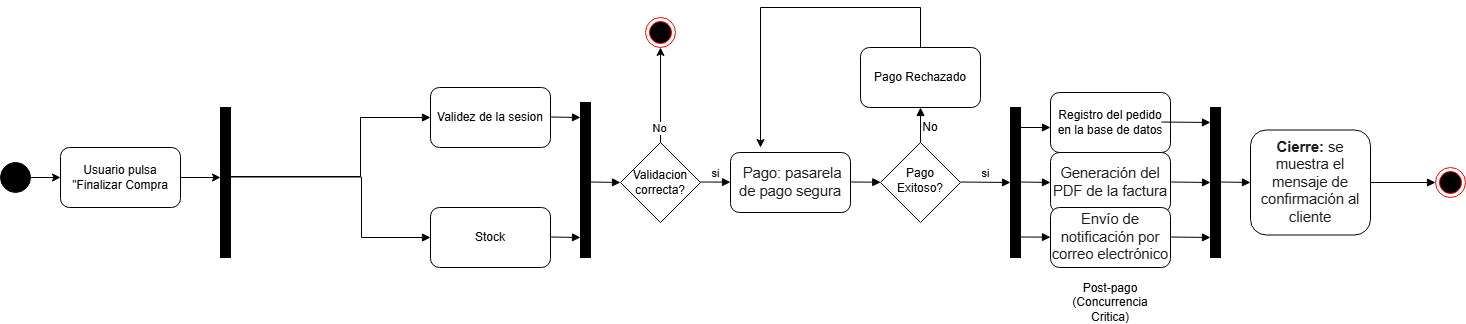

The diagram above was exported from draw.io. Its source (the exported page's mxGraphModel, read from the mxfile embedded in the PNG):
<mxGraphModel dx="1479" dy="660" grid="1" gridSize="10" guides="1" tooltips="1" connect="1" arrows="1" fold="1" page="1" pageScale="1" pageWidth="827" pageHeight="1169" math="0" shadow="0">
  <root>
    <mxCell id="0" />
    <mxCell id="1" parent="0" />
    <mxCell id="VL1-jwv9r8PT9Bu_uJ2S-1" parent="1" style="ellipse;whiteSpace=wrap;html=1;aspect=fixed;fillColor=#000000;" value="" vertex="1">
      <mxGeometry height="30" width="30" x="40" y="235" as="geometry" />
    </mxCell>
    <mxCell id="VL1-jwv9r8PT9Bu_uJ2S-2" parent="1" style="rounded=1;whiteSpace=wrap;html=1;" value="Usuario pulsa &quot;Finalizar Compra" vertex="1">
      <mxGeometry height="60" width="120" x="100" y="220" as="geometry" />
    </mxCell>
    <mxCell id="VL1-jwv9r8PT9Bu_uJ2S-4" edge="1" parent="1" source="VL1-jwv9r8PT9Bu_uJ2S-1" style="endArrow=classic;html=1;rounded=0;exitX=1;exitY=0.5;exitDx=0;exitDy=0;entryX=0;entryY=0.5;entryDx=0;entryDy=0;" target="VL1-jwv9r8PT9Bu_uJ2S-2" value="">
      <mxGeometry height="50" relative="1" width="50" as="geometry">
        <mxPoint x="390" y="300" as="sourcePoint" />
        <mxPoint x="440" y="250" as="targetPoint" />
      </mxGeometry>
    </mxCell>
    <mxCell id="VL1-jwv9r8PT9Bu_uJ2S-6" edge="1" parent="1" source="VL1-jwv9r8PT9Bu_uJ2S-2" style="endArrow=classic;html=1;rounded=0;exitX=1;exitY=0.5;exitDx=0;exitDy=0;" value="">
      <mxGeometry height="50" relative="1" width="50" as="geometry">
        <mxPoint x="390" y="300" as="sourcePoint" />
        <mxPoint x="260" y="250" as="targetPoint" />
      </mxGeometry>
    </mxCell>
    <mxCell id="VL1-jwv9r8PT9Bu_uJ2S-15" parent="1" style="rounded=1;whiteSpace=wrap;html=1;" value="Stock" vertex="1">
      <mxGeometry height="60" width="120" x="470" y="280" as="geometry" />
    </mxCell>
    <mxCell id="VL1-jwv9r8PT9Bu_uJ2S-16" parent="1" style="rounded=1;whiteSpace=wrap;html=1;" value="Validez de la sesion" vertex="1">
      <mxGeometry height="60" width="120" x="470" y="160" as="geometry" />
    </mxCell>
    <mxCell id="VL1-jwv9r8PT9Bu_uJ2S-18" parent="1" style="html=1;points=[[0,0,0,0,5],[0,1,0,0,-5],[1,0,0,0,5],[1,1,0,0,-5]];perimeter=orthogonalPerimeter;outlineConnect=0;targetShapes=umlLifeline;portConstraint=eastwest;newEdgeStyle={&quot;curved&quot;:0,&quot;rounded&quot;:0};fillColor=#000000;" value="" vertex="1">
      <mxGeometry height="150" width="10" x="260" y="180" as="geometry" />
    </mxCell>
    <mxCell id="VL1-jwv9r8PT9Bu_uJ2S-20" edge="1" parent="1" style="html=1;verticalAlign=bottom;endArrow=block;rounded=0;edgeStyle=orthogonalEdgeStyle;" value="">
      <mxGeometry relative="1" width="80" as="geometry">
        <Array as="points">
          <mxPoint x="400" y="249" />
          <mxPoint x="400" y="190" />
        </Array>
        <mxPoint x="270" y="250" as="sourcePoint" />
        <mxPoint x="470" y="190" as="targetPoint" />
      </mxGeometry>
    </mxCell>
    <mxCell id="VL1-jwv9r8PT9Bu_uJ2S-21" edge="1" parent="1" style="html=1;verticalAlign=bottom;endArrow=block;rounded=0;edgeStyle=orthogonalEdgeStyle;entryX=0;entryY=0.5;entryDx=0;entryDy=0;" target="VL1-jwv9r8PT9Bu_uJ2S-15" value="">
      <mxGeometry relative="1" width="80" as="geometry">
        <Array as="points">
          <mxPoint x="401" y="250" />
          <mxPoint x="401" y="310" />
        </Array>
        <mxPoint x="270" y="249.5" as="sourcePoint" />
        <mxPoint x="490" y="310" as="targetPoint" />
      </mxGeometry>
    </mxCell>
    <mxCell id="VL1-jwv9r8PT9Bu_uJ2S-22" edge="1" parent="1" style="html=1;verticalAlign=bottom;endArrow=block;curved=0;rounded=0;" value="">
      <mxGeometry relative="1" width="80" as="geometry">
        <mxPoint x="590" y="309.5" as="sourcePoint" />
        <mxPoint x="620" y="310" as="targetPoint" />
      </mxGeometry>
    </mxCell>
    <mxCell id="VL1-jwv9r8PT9Bu_uJ2S-23" edge="1" parent="1" style="html=1;verticalAlign=bottom;endArrow=block;curved=0;rounded=0;" value="">
      <mxGeometry relative="1" width="80" as="geometry">
        <mxPoint x="590" y="189.5" as="sourcePoint" />
        <mxPoint x="620" y="190" as="targetPoint" />
      </mxGeometry>
    </mxCell>
    <mxCell id="VL1-jwv9r8PT9Bu_uJ2S-24" parent="1" style="html=1;points=[[0,0,0,0,5],[0,1,0,0,-5],[1,0,0,0,5],[1,1,0,0,-5]];perimeter=orthogonalPerimeter;outlineConnect=0;targetShapes=umlLifeline;portConstraint=eastwest;newEdgeStyle={&quot;curved&quot;:0,&quot;rounded&quot;:0};fillColor=#000000;" value="" vertex="1">
      <mxGeometry height="155" width="10" x="620" y="175" as="geometry" />
    </mxCell>
    <mxCell id="y472Lto8PTOb0smNgFvO-3" edge="1" parent="1" style="html=1;verticalAlign=bottom;endArrow=block;curved=0;rounded=0;" value="">
      <mxGeometry relative="1" width="80" as="geometry">
        <mxPoint x="630" y="254.5" as="sourcePoint" />
        <mxPoint x="660" y="255" as="targetPoint" />
      </mxGeometry>
    </mxCell>
    <mxCell id="y472Lto8PTOb0smNgFvO-5" parent="1" style="rhombus;whiteSpace=wrap;html=1;" value="" vertex="1">
      <mxGeometry height="80" width="80" x="660" y="215" as="geometry" />
    </mxCell>
    <mxCell id="y472Lto8PTOb0smNgFvO-9" edge="1" parent="1" style="html=1;verticalAlign=bottom;endArrow=block;curved=0;rounded=0;" target="y472Lto8PTOb0smNgFvO-10" value="si">
      <mxGeometry relative="1" width="80" as="geometry">
        <mxPoint x="740" y="254.5" as="sourcePoint" />
        <mxPoint x="780" y="255" as="targetPoint" />
      </mxGeometry>
    </mxCell>
    <mxCell id="y472Lto8PTOb0smNgFvO-10" parent="1" style="rounded=1;whiteSpace=wrap;html=1;" value="&lt;span id=&quot;docs-internal-guid-abc53631-7fff-39a2-c963-f0989617d110&quot;&gt;&lt;span style=&quot;font-size: 11pt; font-family: Arial, sans-serif; color: rgb(31, 31, 31); background-color: transparent; font-variant: normal; vertical-align: baseline; white-space: pre-wrap;&quot;&gt;&amp;nbsp;Pago: pasarela de pago segura&lt;/span&gt;&lt;/span&gt;" vertex="1">
      <mxGeometry height="60" width="120" x="770" y="225" as="geometry" />
    </mxCell>
    <mxCell id="y472Lto8PTOb0smNgFvO-11" edge="1" parent="1" style="html=1;verticalAlign=bottom;endArrow=block;curved=0;rounded=0;" target="y472Lto8PTOb0smNgFvO-12" value="">
      <mxGeometry relative="1" width="80" as="geometry">
        <mxPoint x="890" y="254.5" as="sourcePoint" />
        <mxPoint x="920" y="255" as="targetPoint" />
      </mxGeometry>
    </mxCell>
    <mxCell id="y472Lto8PTOb0smNgFvO-12" parent="1" style="rhombus;whiteSpace=wrap;html=1;" value="" vertex="1">
      <mxGeometry height="80" width="80" x="920" y="215" as="geometry" />
    </mxCell>
    <mxCell id="y472Lto8PTOb0smNgFvO-14" edge="1" parent="1" source="y472Lto8PTOb0smNgFvO-12" style="html=1;verticalAlign=bottom;endArrow=block;curved=0;rounded=0;exitX=0.5;exitY=0;exitDx=0;exitDy=0;" value="">
      <mxGeometry relative="1" width="80" as="geometry">
        <mxPoint x="790" y="170" as="sourcePoint" />
        <mxPoint x="960" y="180" as="targetPoint" />
      </mxGeometry>
    </mxCell>
    <mxCell id="y472Lto8PTOb0smNgFvO-15" parent="1" style="rounded=1;whiteSpace=wrap;html=1;" value="Pago Rechazado" vertex="1">
      <mxGeometry height="60" width="120" x="900" y="120" as="geometry" />
    </mxCell>
    <mxCell id="y472Lto8PTOb0smNgFvO-16" edge="1" parent="1" style="html=1;verticalAlign=bottom;endArrow=block;curved=0;rounded=0;" value="si">
      <mxGeometry relative="1" width="80" as="geometry">
        <mxPoint x="1000" y="254.5" as="sourcePoint" />
        <mxPoint x="1050" y="255" as="targetPoint" />
      </mxGeometry>
    </mxCell>
    <mxCell id="y472Lto8PTOb0smNgFvO-17" parent="1" style="html=1;points=[[0,0,0,0,5],[0,1,0,0,-5],[1,0,0,0,5],[1,1,0,0,-5]];perimeter=orthogonalPerimeter;outlineConnect=0;targetShapes=umlLifeline;portConstraint=eastwest;newEdgeStyle={&quot;curved&quot;:0,&quot;rounded&quot;:0};fillColor=#000000;" value="" vertex="1">
      <mxGeometry height="150" width="10" x="1050" y="180" as="geometry" />
    </mxCell>
    <mxCell id="y472Lto8PTOb0smNgFvO-20" edge="1" parent="1" style="html=1;verticalAlign=bottom;endArrow=block;curved=0;rounded=0;" value="">
      <mxGeometry relative="1" width="80" as="geometry">
        <mxPoint x="1060" y="200" as="sourcePoint" />
        <mxPoint x="1090" y="200" as="targetPoint" />
      </mxGeometry>
    </mxCell>
    <mxCell id="y472Lto8PTOb0smNgFvO-21" edge="1" parent="1" style="html=1;verticalAlign=bottom;endArrow=block;curved=0;rounded=0;" value="">
      <mxGeometry relative="1" width="80" as="geometry">
        <mxPoint x="1060" y="254.5" as="sourcePoint" />
        <mxPoint x="1090" y="255" as="targetPoint" />
      </mxGeometry>
    </mxCell>
    <mxCell id="y472Lto8PTOb0smNgFvO-24" edge="1" parent="1" style="html=1;verticalAlign=bottom;endArrow=block;curved=0;rounded=0;" target="y472Lto8PTOb0smNgFvO-27" value="">
      <mxGeometry relative="1" width="80" as="geometry">
        <mxPoint x="1060" y="309.5" as="sourcePoint" />
        <mxPoint x="1090" y="310" as="targetPoint" />
      </mxGeometry>
    </mxCell>
    <mxCell id="y472Lto8PTOb0smNgFvO-25" parent="1" style="rounded=1;whiteSpace=wrap;html=1;" value="Registro del pedido en la base de datos" vertex="1">
      <mxGeometry height="60" width="120" x="1090" y="165" as="geometry" />
    </mxCell>
    <mxCell id="y472Lto8PTOb0smNgFvO-26" parent="1" style="rounded=1;whiteSpace=wrap;html=1;" value="&lt;span id=&quot;docs-internal-guid-4f678cb7-7fff-5eac-0df9-92a547d0096e&quot;&gt;&lt;span style=&quot;font-size: 11pt; font-family: Arial, sans-serif; color: rgb(31, 31, 31); background-color: transparent; font-variant: normal; vertical-align: baseline; white-space: pre-wrap;&quot;&gt;Generación del PDF de la factura&lt;/span&gt;&lt;/span&gt;" vertex="1">
      <mxGeometry height="60" width="120" x="1090" y="225" as="geometry" />
    </mxCell>
    <mxCell id="y472Lto8PTOb0smNgFvO-27" parent="1" style="rounded=1;whiteSpace=wrap;html=1;" value="&lt;span id=&quot;docs-internal-guid-31d2cf1c-7fff-b874-3030-48e55eff85f2&quot;&gt;&lt;span style=&quot;font-size: 11pt; font-family: Arial, sans-serif; color: rgb(31, 31, 31); background-color: transparent; font-variant: normal; vertical-align: baseline; white-space: pre-wrap;&quot;&gt;Envío de notificación por correo electrónico&lt;/span&gt;&lt;/span&gt;" vertex="1">
      <mxGeometry height="60" width="120" x="1090" y="280" as="geometry" />
    </mxCell>
    <mxCell id="y472Lto8PTOb0smNgFvO-28" edge="1" parent="1" style="html=1;verticalAlign=bottom;endArrow=block;curved=0;rounded=0;" value="">
      <mxGeometry relative="1" width="80" as="geometry">
        <mxPoint x="1201" y="194.5" as="sourcePoint" />
        <mxPoint x="1250" y="195" as="targetPoint" />
      </mxGeometry>
    </mxCell>
    <mxCell id="y472Lto8PTOb0smNgFvO-29" edge="1" parent="1" style="html=1;verticalAlign=bottom;endArrow=block;curved=0;rounded=0;" value="">
      <mxGeometry relative="1" width="80" as="geometry">
        <mxPoint x="1210" y="254.5" as="sourcePoint" />
        <mxPoint x="1250" y="255" as="targetPoint" />
      </mxGeometry>
    </mxCell>
    <mxCell id="y472Lto8PTOb0smNgFvO-30" edge="1" parent="1" style="html=1;verticalAlign=bottom;endArrow=block;curved=0;rounded=0;" value="">
      <mxGeometry relative="1" width="80" as="geometry">
        <mxPoint x="1210" y="309.5" as="sourcePoint" />
        <mxPoint x="1250" y="310" as="targetPoint" />
      </mxGeometry>
    </mxCell>
    <mxCell id="y472Lto8PTOb0smNgFvO-31" parent="1" style="html=1;points=[[0,0,0,0,5],[0,1,0,0,-5],[1,0,0,0,5],[1,1,0,0,-5]];perimeter=orthogonalPerimeter;outlineConnect=0;targetShapes=umlLifeline;portConstraint=eastwest;newEdgeStyle={&quot;curved&quot;:0,&quot;rounded&quot;:0};fillColor=#000000;" value="" vertex="1">
      <mxGeometry height="150" width="10" x="1250" y="180" as="geometry" />
    </mxCell>
    <mxCell id="y472Lto8PTOb0smNgFvO-32" edge="1" parent="1" style="html=1;verticalAlign=bottom;endArrow=block;curved=0;rounded=0;" value="">
      <mxGeometry relative="1" width="80" as="geometry">
        <mxPoint x="1260" y="254.5" as="sourcePoint" />
        <mxPoint x="1290" y="255" as="targetPoint" />
      </mxGeometry>
    </mxCell>
    <mxCell id="y472Lto8PTOb0smNgFvO-33" parent="1" style="rounded=1;whiteSpace=wrap;html=1;" value="&lt;span id=&quot;docs-internal-guid-5b5d2d45-7fff-896d-6533-a867a362a0c8&quot;&gt;&lt;span style=&quot;font-size: 11pt; font-family: Arial, sans-serif; color: rgb(31, 31, 31); background-color: transparent; font-weight: 700; font-variant: normal; vertical-align: baseline; white-space: pre-wrap;&quot;&gt;Cierre:&lt;/span&gt;&lt;span style=&quot;font-size: 11pt; font-family: Arial, sans-serif; color: rgb(31, 31, 31); background-color: transparent; font-variant: normal; vertical-align: baseline; white-space: pre-wrap;&quot;&gt; se muestra el mensaje de confirmación al cliente&lt;/span&gt;&lt;/span&gt;" vertex="1">
      <mxGeometry height="105" width="120" x="1290" y="202.5" as="geometry" />
    </mxCell>
    <mxCell id="y472Lto8PTOb0smNgFvO-34" edge="1" parent="1" source="y472Lto8PTOb0smNgFvO-33" style="html=1;verticalAlign=bottom;endArrow=block;curved=0;rounded=0;exitX=1;exitY=0.5;exitDx=0;exitDy=0;" target="y472Lto8PTOb0smNgFvO-35" value="">
      <mxGeometry relative="1" width="80" as="geometry">
        <mxPoint x="1450" y="254.5" as="sourcePoint" />
        <mxPoint x="1490" y="255" as="targetPoint" />
      </mxGeometry>
    </mxCell>
    <mxCell id="y472Lto8PTOb0smNgFvO-35" parent="1" style="ellipse;html=1;shape=endState;fillColor=#000000;strokeColor=#ff0000;" value="" vertex="1">
      <mxGeometry height="30" width="30" x="1475" y="240" as="geometry" />
    </mxCell>
    <mxCell id="y472Lto8PTOb0smNgFvO-38" parent="1" style="text;html=1;whiteSpace=wrap;strokeColor=none;fillColor=none;align=center;verticalAlign=middle;rounded=0;" value="Validacion correcta?" vertex="1">
      <mxGeometry height="30" width="60" x="670" y="240" as="geometry" />
    </mxCell>
    <mxCell id="y472Lto8PTOb0smNgFvO-39" parent="1" style="text;html=1;whiteSpace=wrap;strokeColor=none;fillColor=none;align=center;verticalAlign=middle;rounded=0;" value="No" vertex="1">
      <mxGeometry height="30" width="60" x="940" y="185" as="geometry" />
    </mxCell>
    <mxCell id="y472Lto8PTOb0smNgFvO-40" parent="1" style="text;html=1;whiteSpace=wrap;strokeColor=none;fillColor=none;align=center;verticalAlign=middle;rounded=0;" value="Pago Exitoso?" vertex="1">
      <mxGeometry height="30" width="60" x="930" y="237.5" as="geometry" />
    </mxCell>
    <mxCell id="y472Lto8PTOb0smNgFvO-42" parent="1" style="text;html=1;whiteSpace=wrap;strokeColor=none;fillColor=none;align=center;verticalAlign=middle;rounded=0;" value="Post-pago&lt;br&gt;(Concurrencia Critica)" vertex="1">
      <mxGeometry height="30" width="60" x="1120" y="360" as="geometry" />
    </mxCell>
    <mxCell id="y472Lto8PTOb0smNgFvO-47" edge="1" parent="1" source="y472Lto8PTOb0smNgFvO-5" style="endArrow=classic;html=1;rounded=0;exitX=0.5;exitY=0;exitDx=0;exitDy=0;" value="">
      <mxGeometry height="50" relative="1" width="50" as="geometry">
        <mxPoint x="690" y="225" as="sourcePoint" />
        <mxPoint x="700" y="120" as="targetPoint" />
      </mxGeometry>
    </mxCell>
    <mxCell id="y472Lto8PTOb0smNgFvO-49" connectable="0" parent="y472Lto8PTOb0smNgFvO-47" style="edgeLabel;html=1;align=center;verticalAlign=middle;resizable=0;points=[];" value="No" vertex="1">
      <mxGeometry relative="1" x="-0.6844" y="2" as="geometry">
        <mxPoint as="offset" />
      </mxGeometry>
    </mxCell>
    <mxCell id="y472Lto8PTOb0smNgFvO-48" parent="1" style="ellipse;html=1;shape=endState;fillColor=#000000;strokeColor=#ff0000;" value="" vertex="1">
      <mxGeometry height="30" width="30" x="685" y="90" as="geometry" />
    </mxCell>
    <mxCell id="y472Lto8PTOb0smNgFvO-50" edge="1" parent="1" source="y472Lto8PTOb0smNgFvO-15" style="endArrow=classic;html=1;rounded=0;exitX=0.5;exitY=0;exitDx=0;exitDy=0;" value="">
      <mxGeometry height="50" relative="1" width="50" as="geometry">
        <Array as="points">
          <mxPoint x="960" y="80" />
          <mxPoint x="800" y="80" />
        </Array>
        <mxPoint x="1080" y="280" as="sourcePoint" />
        <mxPoint x="800" y="220" as="targetPoint" />
      </mxGeometry>
    </mxCell>
  </root>
</mxGraphModel>